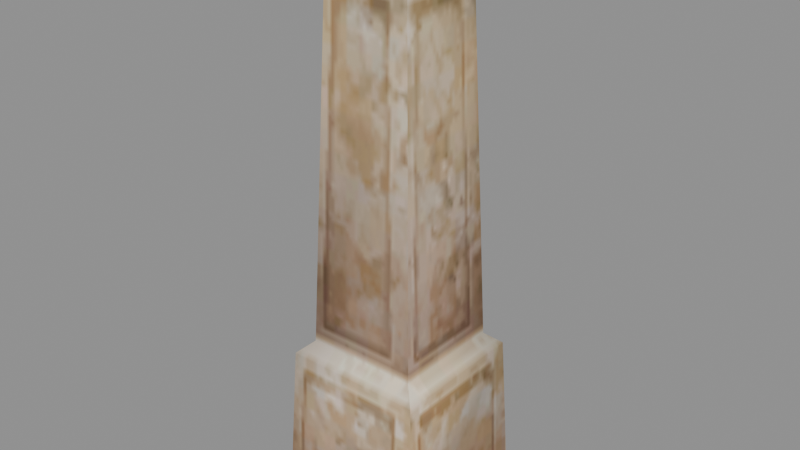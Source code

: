 # Source: signpost_b.blend  (saved by Blender 5.2.45; exported with 4.5.12 LTS)
import bpy
from mathutils import Matrix  # noqa: F401  (used for matrix-valued properties, if any)

bpy.ops.wm.read_factory_settings(use_empty=True)
scene = bpy.context.scene
scene.name = 'Scene'

# ---- collections
col_signpost_b = bpy.data.collections.new('signpost_b'); scene.collection.children.link(col_signpost_b)

# ---- images (referenced by path relative to the original .blend; pixels are not part of the script)
import os
ASSET_DIR = os.environ.get("B2B_ASSET_DIR", "")  # directory of the original .blend (textures are referenced by path, not embedded)
HERE = os.path.dirname(os.path.abspath(__file__))  # packed textures are extracted next to this script under _unpacked/

def load_image(name, relpath, width, height, colorspace="sRGB"):
    """Load a texture the original file referenced (path relative to the .blend, or extracted next to this script)."""
    p = next((c for c in (os.path.join(HERE, relpath), os.path.join(ASSET_DIR, relpath)) if relpath and os.path.exists(c)), "")
    if p:
        img = bpy.data.images.load(p, check_existing=True)
        img.name = name
    else:  # same state as the original file: an image datablock whose file is absent (Cycles renders it pink)
        img = bpy.data.images.new(name, width, height)
        img.source = "FILE"
        img.filepath = "//" + (relpath or name)
    img.colorspace_settings.name = colorspace
    return img
img_signpost_b_signpost_dds = load_image('signpost_b_signpost.dds', '_unpacked/texture_0.2633f859.png', 256, 256, 'sRGB')

# ---- materials (node trees are filled in below, after node groups)
mat_signpost_b_mat_0 = bpy.data.materials.new('signpost_b_mat_0')

# ---- material node trees
mat_signpost_b_mat_0.use_nodes = True; mat_signpost_b_mat_0.node_tree.nodes.clear()
_N = mat_signpost_b_mat_0.node_tree.nodes; _L = mat_signpost_b_mat_0.node_tree.links
n0 = _N.new('ShaderNodeBsdfPrincipled'); n0.name = 'Principled BSDF'; n0.location = (-200, 100)
n0.inputs[2].default_value = 0.8
n0.inputs[10].default_value = 0.005
n1 = _N.new('ShaderNodeOutputMaterial'); n1.name = 'Material Output'; n1.location = (200, 100)
n2 = _N.new('ShaderNodeTexImage'); n2.name = 'Image Texture'; n2.location = (0, 0)
n2.image = img_signpost_b_signpost_dds
_L.new(n0.outputs[0], n1.inputs[0])
_L.new(n2.outputs[0], n0.inputs[0])
_L.new(n2.outputs[1], n0.inputs[4])
n1.is_active_output = True

# ---- meshes
me_signpost_b_mesh_0 = bpy.data.meshes.new('signpost_b_mesh_0')
me_signpost_b_mesh_0.from_pydata([(-0.4253, -0.4253, 0.7868), (-0.324, -0.324, 3.476), (-0.4253, 0.4253, 0.7868), (0.4253, 0.4253, 0.7868), (0.324, 0.324, 3.476), (0.4253, -0.4253, 0.7868), (0.324, -0.324, 3.476), (-0.324, 0.324, 3.476), (-0.585, 0.585, -0.4838), (-0.585, -0.585, -0.4838), (-0.5288, -0.5288, 0.6956), (0.585, -0.585, -0.4838), (0.585, 0.585, -0.4838), (0.5288, 0.5288, 0.6956), (0.5288, -0.5288, 0.6956), (-0.5288, 0.5288, 0.6956), (0.0, 0.0, 3.854), (0.0, 0.0, 3.854), (0.4253, -0.4253, 0.7868), (0.324, -0.324, 3.476), (-0.4253, -0.4253, 0.7868), (-0.4253, 0.4253, 0.7868), (-0.324, 0.324, 3.476), (0.4253, 0.4253, 0.7868), (-0.5288, -0.5288, 0.6956), (-0.585, -0.585, -0.4838), (0.5288, -0.5288, 0.6956), (0.5288, 0.5288, 0.6956), (0.585, 0.585, -0.4838), (-0.5288, 0.5288, 0.6956), (0.0, 0.0, 3.854), (-0.324, -0.324, 3.476), (0.0, 0.0, 3.854), (0.324, 0.324, 3.476), (0.585, -0.585, -0.4838), (-0.585, 0.585, -0.4838)], [], [(0, 1, 2), (3, 4, 5), (4, 6, 5), (1, 7, 2), (8, 9, 10), (11, 12, 13), (14, 11, 13), (15, 8, 10), (7, 1, 16), (6, 4, 17), (18, 19, 20), (21, 22, 23), (15, 10, 0), (14, 13, 3), (5, 14, 3), (2, 15, 0), (24, 25, 26), (27, 28, 29), (23, 27, 21), (20, 24, 18), (30, 31, 19), (32, 33, 22), (22, 33, 23), (27, 29, 21), (25, 34, 26), (28, 35, 29), (24, 26, 18), (19, 31, 20)])
me_signpost_b_mesh_0.polygons.foreach_set('use_smooth', [True] * 28)
_uv = me_signpost_b_mesh_0.uv_layers.new(name='UVMap')
_uv.uv.foreach_set('vector', [0.8508, 0.6555, 0.556, 0.6707, 0.8508, 0.7837, 0.8508, 0.6552, 0.556, 0.6709, 0.8508, 0.7835, 0.556, 0.6709, 0.556, 0.7682, 0.8508, 0.7835, 0.556, 0.6707, 0.556, 0.768, 0.8508, 0.7837, 0.9901, 0.8084, 0.9901, 0.6314, 0.8608, 0.6399, 0.9901, 0.8075, 0.9901, 0.6306, 0.8608, 0.6398, 0.8608, 0.799, 0.9901, 0.8075, 0.8608, 0.6398, 0.8608, 0.7991, 0.9901, 0.8084, 0.8608, 0.6399, 0.556, 0.768, 0.556, 0.6707, 0.5147, 0.7195, 0.556, 0.7682, 0.556, 0.6709, 0.5147, 0.7195, 0.8508, 0.8365, 0.556, 0.8523, 0.8508, 0.9651, 0.8508, 0.8368, 0.556, 0.8521, 0.8508, 0.9648, 0.8608, 0.7991, 0.8608, 0.6399, 0.8508, 0.6555, 0.8608, 0.799, 0.8608, 0.6398, 0.8508, 0.6552, 0.8508, 0.7835, 0.8608, 0.799, 0.8508, 0.6552, 0.8508, 0.7837, 0.8608, 0.7991, 0.8508, 0.6555, 0.8608, 0.9805, 0.9901, 0.9897, 0.8608, 0.8211, 0.8608, 0.9804, 0.9901, 0.9888, 0.8608, 0.8213, 0.8508, 0.9648, 0.8608, 0.9804, 0.8508, 0.8368, 0.8508, 0.9651, 0.8608, 0.9805, 0.8508, 0.8365, 0.5147, 0.9008, 0.556, 0.9494, 0.556, 0.8523, 0.5147, 0.9008, 0.556, 0.9496, 0.556, 0.8521, 0.556, 0.8521, 0.556, 0.9496, 0.8508, 0.9648, 0.8608, 0.9804, 0.8608, 0.8213, 0.8508, 0.8368, 0.9901, 0.9897, 0.9901, 0.8119, 0.8608, 0.8211, 0.9901, 0.9888, 0.9901, 0.8128, 0.8608, 0.8213, 0.8608, 0.9805, 0.8608, 0.8211, 0.8508, 0.8365, 0.556, 0.8523, 0.556, 0.9494, 0.8508, 0.9651])
me_signpost_b_mesh_0.materials.append(mat_signpost_b_mat_0)
me_signpost_b_mesh_0.update()
me_signpost_b_mesh_0.normals_split_custom_set([tuple(v) for v in zip(*[iter([-0.5872, -0.5872, 0.5572, -0.9311, -6.452e-06, 0.3647, -0.5872, 0.5872, 0.5572, 0.5872, 0.5872, 0.5572, 0.9311, 6.452e-06, 0.3647, 0.5872, -0.5872, 0.5572, 0.9311, 6.452e-06, 0.3647, 0.9311, 4.292e-06, 0.3648, 0.5872, -0.5872, 0.5572, -0.9311, -6.452e-06, 0.3647, -0.9311, -4.292e-06, 0.3648, -0.5872, 0.5872, 0.5572, -0.9989, 0.0, 0.04764, -0.9989, 0.0, 0.04764, -0.5848, -0.5848, 0.5622, 0.9989, 0.0, 0.04764, 0.9989, 0.0, 0.04764, 0.5848, 0.5848, 0.5622, 0.5848, -0.5848, 0.5622, 0.9989, 0.0, 0.04764, 0.5848, 0.5848, 0.5622, -0.5848, 0.5848, 0.5622, -0.9989, 0.0, 0.04764, -0.5848, -0.5848, 0.5622, -0.9311, -4.292e-06, 0.3648, -0.9311, -6.452e-06, 0.3647, -0.7589, 0.0, 0.6512, 0.9311, 4.292e-06, 0.3648, 0.9311, 6.452e-06, 0.3647, 0.7589, 0.0, 0.6512, 0.5872, -0.5872, 0.5572, 6.448e-06, -0.9311, 0.3647, -0.5872, -0.5872, 0.5572, -0.5872, 0.5872, 0.5572, -6.448e-06, 0.9311, 0.3647, 0.5872, 0.5872, 0.5572, -0.5848, 0.5848, 0.5622, -0.5848, -0.5848, 0.5622, -0.5872, -0.5872, 0.5572, 0.5848, -0.5848, 0.5622, 0.5848, 0.5848, 0.5622, 0.5872, 0.5872, 0.5572, 0.5872, -0.5872, 0.5572, 0.5848, -0.5848, 0.5622, 0.5872, 0.5872, 0.5572, -0.5872, 0.5872, 0.5572, -0.5848, 0.5848, 0.5622, -0.5872, -0.5872, 0.5572, -0.5848, -0.5848, 0.5622, 0.0, -0.9989, 0.04764, 0.5848, -0.5848, 0.5622, 0.5848, 0.5848, 0.5622, 0.0, 0.9989, 0.04764, -0.5848, 0.5848, 0.5622, 0.5872, 0.5872, 0.5572, 0.5848, 0.5848, 0.5622, -0.5872, 0.5872, 0.5572, -0.5872, -0.5872, 0.5572, -0.5848, -0.5848, 0.5622, 0.5872, -0.5872, 0.5572, 0.0, -0.7589, 0.6512, 4.311e-06, -0.9311, 0.3648, 6.448e-06, -0.9311, 0.3647, 0.0, 0.7589, 0.6512, -4.311e-06, 0.9311, 0.3648, -6.448e-06, 0.9311, 0.3647, -6.448e-06, 0.9311, 0.3647, -4.311e-06, 0.9311, 0.3648, 0.5872, 0.5872, 0.5572, 0.5848, 0.5848, 0.5622, -0.5848, 0.5848, 0.5622, -0.5872, 0.5872, 0.5572, 0.0, -0.9989, 0.04764, 0.0, -0.9989, 0.04764, 0.5848, -0.5848, 0.5622, 0.0, 0.9989, 0.04764, 0.0, 0.9989, 0.04764, -0.5848, 0.5848, 0.5622, -0.5848, -0.5848, 0.5622, 0.5848, -0.5848, 0.5622, 0.5872, -0.5872, 0.5572, 6.448e-06, -0.9311, 0.3647, 4.311e-06, -0.9311, 0.3648, -0.5872, -0.5872, 0.5572])] * 3)])
arm_signpost_b_skeleton = bpy.data.armatures.new('signpost_b_skeleton')  # bones are not reproduced

# ---- objects
ob_signpost_b_rig = bpy.data.objects.new('signpost_b_rig', arm_signpost_b_skeleton)
ob_signpost_b_mesh_0 = bpy.data.objects.new('signpost_b_mesh_0', me_signpost_b_mesh_0)

# ---- transforms, parenting, visibility, modifiers, constraints
ob_signpost_b_rig.location = (0.0, 0.0, 0.0)
ob_signpost_b_rig.show_in_front = True
ob_signpost_b_mesh_0.parent = ob_signpost_b_rig
ob_signpost_b_mesh_0.location = (0.0, 0.0, 0.0)
_vg = ob_signpost_b_mesh_0.vertex_groups.new(name='cube21')
_vg.add([0, 1, 2, 3, 4, 5, 6, 7, 8, 9, 10, 11, 12, 13, 14, 15, 16, 17, 18, 19, 20, 21, 22, 23, 24, 25, 26, 27, 28, 29, 30, 31, 32, 33, 34, 35], 1.0, 'REPLACE')
_m = ob_signpost_b_mesh_0.modifiers.new('FEZ skin', 'ARMATURE')
_m.object = ob_signpost_b_rig

# ---- collection membership
scene.collection.objects.link(ob_signpost_b_rig)
col_signpost_b.objects.link(ob_signpost_b_mesh_0)

# ---- scene / render settings (as saved in the file)
scene.frame_start = 1; scene.frame_end = 250; scene.frame_set(1)
scene.render.engine = 'BLENDER_EEVEE_NEXT'
scene.render.bake_bias = 0.0
scene.render.bake_samples = 0
scene.render.compositor_device = 'GPU'
scene.eevee.use_volume_custom_range = False
scene.eevee.fast_gi_thickness_near = 0.1
scene.eevee.fast_gi_thickness_far = 0.0
scene.eevee.ray_tracing_options.screen_trace_thickness = 0.1
bpy.context.view_layer.update()

# ---- added for rendering (the .blend has no active camera and no usable light): camera, sun + grey world if the file has none
cam_auto = bpy.data.cameras.new('AutoCamera')
cam_auto.lens = 50.0
cam_auto.sensor_width = 36.0
cam_auto.clip_end = 1000.0
ob_auto_camera = bpy.data.objects.new('AutoCamera', cam_auto)
scene.collection.objects.link(ob_auto_camera)
ob_auto_camera.location = (4.29547, -5.15457, 5.12141)
ob_auto_camera.rotation_euler = (1.09748, -7.21219e-08, 0.694738)
scene.camera = ob_auto_camera
light_auto_sun = bpy.data.lights.new('AutoSun', 'SUN')
light_auto_sun.energy = 3.0
light_auto_sun.angle = 0.0523599
ob_auto_sun = bpy.data.objects.new('AutoSun', light_auto_sun)
scene.collection.objects.link(ob_auto_sun)
ob_auto_sun.rotation_euler = (0.872665, 0.174533, 0.523599)
if scene.world is None:
    world_auto = bpy.data.worlds.new('AutoWorld')
    world_auto.color = (0.3, 0.3, 0.3)
    scene.world = world_auto
bpy.context.view_layer.update()
